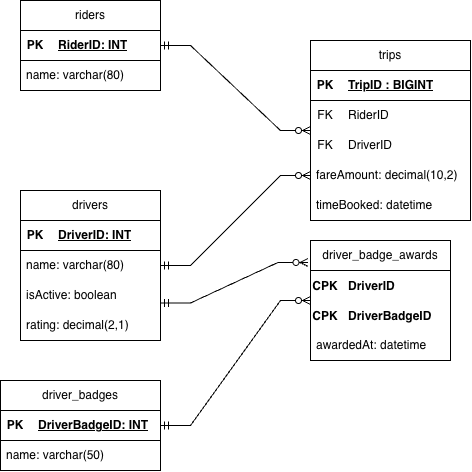

The diagram above was exported from draw.io. Its source (the exported page's mxGraphModel, read from the mxfile embedded in the PNG):
<mxGraphModel dx="1006" dy="581" grid="1" gridSize="10" guides="1" tooltips="1" connect="1" arrows="1" fold="1" page="1" pageScale="1" pageWidth="850" pageHeight="1100" math="0" shadow="0">
  <root>
    <mxCell id="0" />
    <mxCell id="1" parent="0" />
    <mxCell id="foJaHZeMQTwf_d7xRTqO-1" parent="1" style="swimlane;fontStyle=0;childLayout=stackLayout;horizontal=1;startSize=30;horizontalStack=0;resizeParent=1;resizeParentMax=0;resizeLast=0;collapsible=1;marginBottom=0;whiteSpace=wrap;html=1;" value="drivers" vertex="1">
      <mxGeometry height="150" width="140" x="60" y="230" as="geometry" />
    </mxCell>
    <mxCell id="foJaHZeMQTwf_d7xRTqO-36" parent="foJaHZeMQTwf_d7xRTqO-1" style="shape=table;startSize=0;container=1;collapsible=1;childLayout=tableLayout;fixedRows=1;rowLines=0;fontStyle=0;align=center;resizeLast=1;strokeColor=none;fillColor=none;collapsible=0;" value="" vertex="1">
      <mxGeometry height="30" width="140" y="30" as="geometry" />
    </mxCell>
    <mxCell id="foJaHZeMQTwf_d7xRTqO-37" parent="foJaHZeMQTwf_d7xRTqO-36" style="shape=tableRow;horizontal=0;startSize=0;swimlaneHead=0;swimlaneBody=0;fillColor=none;collapsible=0;dropTarget=0;points=[[0,0.5],[1,0.5]];portConstraint=eastwest;top=0;left=0;right=0;bottom=1;" value="" vertex="1">
      <mxGeometry height="30" width="140" as="geometry" />
    </mxCell>
    <mxCell id="foJaHZeMQTwf_d7xRTqO-38" parent="foJaHZeMQTwf_d7xRTqO-37" style="shape=partialRectangle;connectable=0;fillColor=none;top=0;left=0;bottom=0;right=0;fontStyle=1;overflow=hidden;whiteSpace=wrap;html=1;" value="PK" vertex="1">
      <mxGeometry height="30" width="30" as="geometry">
        <mxRectangle height="30" width="30" as="alternateBounds" />
      </mxGeometry>
    </mxCell>
    <mxCell id="foJaHZeMQTwf_d7xRTqO-39" parent="foJaHZeMQTwf_d7xRTqO-37" style="shape=partialRectangle;connectable=0;fillColor=none;top=0;left=0;bottom=0;right=0;align=left;spacingLeft=6;fontStyle=5;overflow=hidden;whiteSpace=wrap;html=1;" value="DriverID: INT" vertex="1">
      <mxGeometry height="30" width="110" x="30" as="geometry">
        <mxRectangle height="30" width="110" as="alternateBounds" />
      </mxGeometry>
    </mxCell>
    <mxCell id="foJaHZeMQTwf_d7xRTqO-2" parent="foJaHZeMQTwf_d7xRTqO-1" style="text;strokeColor=none;fillColor=none;align=left;verticalAlign=middle;spacingLeft=4;spacingRight=4;overflow=hidden;points=[[0,0.5],[1,0.5]];portConstraint=eastwest;rotatable=0;whiteSpace=wrap;html=1;" value="name: varchar(80)" vertex="1">
      <mxGeometry height="30" width="140" y="60" as="geometry" />
    </mxCell>
    <mxCell id="E8jO8mrq8pxkYhZtjOSH-15" parent="foJaHZeMQTwf_d7xRTqO-1" style="text;strokeColor=none;fillColor=none;align=left;verticalAlign=middle;spacingLeft=4;spacingRight=4;overflow=hidden;points=[[0,0.5],[1,0.5]];portConstraint=eastwest;rotatable=0;whiteSpace=wrap;html=1;" value="isActive: boolean" vertex="1">
      <mxGeometry height="30" width="140" y="90" as="geometry" />
    </mxCell>
    <mxCell id="foJaHZeMQTwf_d7xRTqO-3" parent="foJaHZeMQTwf_d7xRTqO-1" style="text;strokeColor=none;fillColor=none;align=left;verticalAlign=middle;spacingLeft=4;spacingRight=4;overflow=hidden;points=[[0,0.5],[1,0.5]];portConstraint=eastwest;rotatable=0;whiteSpace=wrap;html=1;" value="rating: decimal(2,1)" vertex="1">
      <mxGeometry height="30" width="140" y="120" as="geometry" />
    </mxCell>
    <mxCell id="foJaHZeMQTwf_d7xRTqO-5" parent="1" style="swimlane;fontStyle=0;childLayout=stackLayout;horizontal=1;startSize=30;horizontalStack=0;resizeParent=1;resizeParentMax=0;resizeLast=0;collapsible=1;marginBottom=0;whiteSpace=wrap;html=1;" value="riders" vertex="1">
      <mxGeometry height="90" width="140" x="60" y="40" as="geometry" />
    </mxCell>
    <mxCell id="foJaHZeMQTwf_d7xRTqO-32" parent="foJaHZeMQTwf_d7xRTqO-5" style="shape=table;startSize=0;container=1;collapsible=1;childLayout=tableLayout;fixedRows=1;rowLines=0;fontStyle=0;align=center;resizeLast=1;strokeColor=none;fillColor=none;collapsible=0;" value="" vertex="1">
      <mxGeometry height="30" width="140" y="30" as="geometry" />
    </mxCell>
    <mxCell id="foJaHZeMQTwf_d7xRTqO-33" parent="foJaHZeMQTwf_d7xRTqO-32" style="shape=tableRow;horizontal=0;startSize=0;swimlaneHead=0;swimlaneBody=0;fillColor=none;collapsible=0;dropTarget=0;points=[[0,0.5],[1,0.5]];portConstraint=eastwest;top=0;left=0;right=0;bottom=1;" value="" vertex="1">
      <mxGeometry height="30" width="140" as="geometry" />
    </mxCell>
    <mxCell id="foJaHZeMQTwf_d7xRTqO-34" parent="foJaHZeMQTwf_d7xRTqO-33" style="shape=partialRectangle;connectable=0;fillColor=none;top=0;left=0;bottom=0;right=0;fontStyle=1;overflow=hidden;whiteSpace=wrap;html=1;" value="PK" vertex="1">
      <mxGeometry height="30" width="30" as="geometry">
        <mxRectangle height="30" width="30" as="alternateBounds" />
      </mxGeometry>
    </mxCell>
    <mxCell id="foJaHZeMQTwf_d7xRTqO-35" parent="foJaHZeMQTwf_d7xRTqO-33" style="shape=partialRectangle;connectable=0;fillColor=none;top=0;left=0;bottom=0;right=0;align=left;spacingLeft=6;fontStyle=5;overflow=hidden;whiteSpace=wrap;html=1;" value="RiderID: INT" vertex="1">
      <mxGeometry height="30" width="110" x="30" as="geometry">
        <mxRectangle height="30" width="110" as="alternateBounds" />
      </mxGeometry>
    </mxCell>
    <mxCell id="foJaHZeMQTwf_d7xRTqO-6" parent="foJaHZeMQTwf_d7xRTqO-5" style="text;strokeColor=none;fillColor=none;align=left;verticalAlign=middle;spacingLeft=4;spacingRight=4;overflow=hidden;points=[[0,0.5],[1,0.5]];portConstraint=eastwest;rotatable=0;whiteSpace=wrap;html=1;" value="name: varchar(80)" vertex="1">
      <mxGeometry height="30" width="140" y="60" as="geometry" />
    </mxCell>
    <mxCell id="foJaHZeMQTwf_d7xRTqO-9" parent="1" style="swimlane;fontStyle=0;childLayout=stackLayout;horizontal=1;startSize=30;horizontalStack=0;resizeParent=1;resizeParentMax=0;resizeLast=0;collapsible=1;marginBottom=0;whiteSpace=wrap;html=1;" value="trips" vertex="1">
      <mxGeometry height="180" width="160" x="350" y="80" as="geometry" />
    </mxCell>
    <mxCell id="foJaHZeMQTwf_d7xRTqO-21" parent="foJaHZeMQTwf_d7xRTqO-9" style="shape=table;startSize=0;container=1;collapsible=1;childLayout=tableLayout;fixedRows=1;rowLines=0;fontStyle=0;align=center;resizeLast=1;strokeColor=none;fillColor=none;collapsible=0;" value="" vertex="1">
      <mxGeometry height="30" width="160" y="30" as="geometry" />
    </mxCell>
    <mxCell id="foJaHZeMQTwf_d7xRTqO-22" parent="foJaHZeMQTwf_d7xRTqO-21" style="shape=tableRow;horizontal=0;startSize=0;swimlaneHead=0;swimlaneBody=0;fillColor=none;collapsible=0;dropTarget=0;points=[[0,0.5],[1,0.5]];portConstraint=eastwest;top=0;left=0;right=0;bottom=1;" value="" vertex="1">
      <mxGeometry height="30" width="160" as="geometry" />
    </mxCell>
    <mxCell id="foJaHZeMQTwf_d7xRTqO-23" parent="foJaHZeMQTwf_d7xRTqO-22" style="shape=partialRectangle;connectable=0;fillColor=none;top=0;left=0;bottom=0;right=0;fontStyle=1;overflow=hidden;whiteSpace=wrap;html=1;" value="PK" vertex="1">
      <mxGeometry height="30" width="30" as="geometry">
        <mxRectangle height="30" width="30" as="alternateBounds" />
      </mxGeometry>
    </mxCell>
    <mxCell id="foJaHZeMQTwf_d7xRTqO-24" parent="foJaHZeMQTwf_d7xRTqO-22" style="shape=partialRectangle;connectable=0;fillColor=none;top=0;left=0;bottom=0;right=0;align=left;spacingLeft=6;fontStyle=5;overflow=hidden;whiteSpace=wrap;html=1;" value="TripID : BIGINT" vertex="1">
      <mxGeometry height="30" width="130" x="30" as="geometry">
        <mxRectangle height="30" width="130" as="alternateBounds" />
      </mxGeometry>
    </mxCell>
    <mxCell id="E8jO8mrq8pxkYhZtjOSH-16" parent="foJaHZeMQTwf_d7xRTqO-9" style="shape=table;startSize=0;container=1;collapsible=1;childLayout=tableLayout;fixedRows=1;rowLines=0;fontStyle=0;align=center;resizeLast=1;strokeColor=none;fillColor=none;collapsible=0;" value="" vertex="1">
      <mxGeometry height="30" width="160" y="60" as="geometry" />
    </mxCell>
    <mxCell id="E8jO8mrq8pxkYhZtjOSH-17" parent="E8jO8mrq8pxkYhZtjOSH-16" style="shape=tableRow;horizontal=0;startSize=0;swimlaneHead=0;swimlaneBody=0;fillColor=none;collapsible=0;dropTarget=0;points=[[0,0.5],[1,0.5]];portConstraint=eastwest;top=0;left=0;right=0;bottom=0;" value="" vertex="1">
      <mxGeometry height="30" width="160" as="geometry" />
    </mxCell>
    <mxCell id="E8jO8mrq8pxkYhZtjOSH-18" parent="E8jO8mrq8pxkYhZtjOSH-17" style="shape=partialRectangle;connectable=0;fillColor=none;top=0;left=0;bottom=0;right=0;fontStyle=0;overflow=hidden;whiteSpace=wrap;html=1;" value="FK" vertex="1">
      <mxGeometry height="30" width="30" as="geometry">
        <mxRectangle height="30" width="30" as="alternateBounds" />
      </mxGeometry>
    </mxCell>
    <mxCell id="E8jO8mrq8pxkYhZtjOSH-19" parent="E8jO8mrq8pxkYhZtjOSH-17" style="shape=partialRectangle;connectable=0;fillColor=none;top=0;left=0;bottom=0;right=0;align=left;spacingLeft=6;fontStyle=0;overflow=hidden;whiteSpace=wrap;html=1;" value="RiderID" vertex="1">
      <mxGeometry height="30" width="130" x="30" as="geometry">
        <mxRectangle height="30" width="130" as="alternateBounds" />
      </mxGeometry>
    </mxCell>
    <mxCell id="E8jO8mrq8pxkYhZtjOSH-20" parent="foJaHZeMQTwf_d7xRTqO-9" style="shape=table;startSize=0;container=1;collapsible=1;childLayout=tableLayout;fixedRows=1;rowLines=0;fontStyle=0;align=center;resizeLast=1;strokeColor=none;fillColor=none;collapsible=0;" value="" vertex="1">
      <mxGeometry height="30" width="160" y="90" as="geometry" />
    </mxCell>
    <mxCell id="E8jO8mrq8pxkYhZtjOSH-21" parent="E8jO8mrq8pxkYhZtjOSH-20" style="shape=tableRow;horizontal=0;startSize=0;swimlaneHead=0;swimlaneBody=0;fillColor=none;collapsible=0;dropTarget=0;points=[[0,0.5],[1,0.5]];portConstraint=eastwest;top=0;left=0;right=0;bottom=0;" value="" vertex="1">
      <mxGeometry height="30" width="160" as="geometry" />
    </mxCell>
    <mxCell id="E8jO8mrq8pxkYhZtjOSH-22" parent="E8jO8mrq8pxkYhZtjOSH-21" style="shape=partialRectangle;connectable=0;fillColor=none;top=0;left=0;bottom=0;right=0;fontStyle=0;overflow=hidden;whiteSpace=wrap;html=1;" value="FK" vertex="1">
      <mxGeometry height="30" width="30" as="geometry">
        <mxRectangle height="30" width="30" as="alternateBounds" />
      </mxGeometry>
    </mxCell>
    <mxCell id="E8jO8mrq8pxkYhZtjOSH-23" parent="E8jO8mrq8pxkYhZtjOSH-21" style="shape=partialRectangle;connectable=0;fillColor=none;top=0;left=0;bottom=0;right=0;align=left;spacingLeft=6;fontStyle=0;overflow=hidden;whiteSpace=wrap;html=1;" value="DriverID" vertex="1">
      <mxGeometry height="30" width="130" x="30" as="geometry">
        <mxRectangle height="30" width="130" as="alternateBounds" />
      </mxGeometry>
    </mxCell>
    <mxCell id="E8jO8mrq8pxkYhZtjOSH-40" parent="foJaHZeMQTwf_d7xRTqO-9" style="text;strokeColor=none;fillColor=none;align=left;verticalAlign=middle;spacingLeft=4;spacingRight=4;overflow=hidden;points=[[0,0.5],[1,0.5]];portConstraint=eastwest;rotatable=0;whiteSpace=wrap;html=1;" value="fareAmount: decimal(10,2)" vertex="1">
      <mxGeometry height="30" width="160" y="120" as="geometry" />
    </mxCell>
    <mxCell id="E8jO8mrq8pxkYhZtjOSH-41" parent="foJaHZeMQTwf_d7xRTqO-9" style="text;strokeColor=none;fillColor=none;align=left;verticalAlign=middle;spacingLeft=4;spacingRight=4;overflow=hidden;points=[[0,0.5],[1,0.5]];portConstraint=eastwest;rotatable=0;whiteSpace=wrap;html=1;" value="timeBooked: datetime" vertex="1">
      <mxGeometry height="30" width="160" y="150" as="geometry" />
    </mxCell>
    <mxCell id="foJaHZeMQTwf_d7xRTqO-13" parent="1" style="swimlane;fontStyle=0;childLayout=stackLayout;horizontal=1;startSize=30;horizontalStack=0;resizeParent=1;resizeParentMax=0;resizeLast=0;collapsible=1;marginBottom=0;whiteSpace=wrap;html=1;" value="driver_badges" vertex="1">
      <mxGeometry height="90" width="160" x="40" y="420" as="geometry" />
    </mxCell>
    <mxCell id="E8jO8mrq8pxkYhZtjOSH-3" parent="foJaHZeMQTwf_d7xRTqO-13" style="shape=table;startSize=0;container=1;collapsible=1;childLayout=tableLayout;fixedRows=1;rowLines=0;fontStyle=0;align=center;resizeLast=1;strokeColor=none;fillColor=none;collapsible=0;" value="" vertex="1">
      <mxGeometry height="30" width="160" y="30" as="geometry" />
    </mxCell>
    <mxCell id="E8jO8mrq8pxkYhZtjOSH-4" parent="E8jO8mrq8pxkYhZtjOSH-3" style="shape=tableRow;horizontal=0;startSize=0;swimlaneHead=0;swimlaneBody=0;fillColor=none;collapsible=0;dropTarget=0;points=[[0,0.5],[1,0.5]];portConstraint=eastwest;top=0;left=0;right=0;bottom=1;" value="" vertex="1">
      <mxGeometry height="30" width="160" as="geometry" />
    </mxCell>
    <mxCell id="E8jO8mrq8pxkYhZtjOSH-5" parent="E8jO8mrq8pxkYhZtjOSH-4" style="shape=partialRectangle;connectable=0;fillColor=none;top=0;left=0;bottom=0;right=0;fontStyle=1;overflow=hidden;whiteSpace=wrap;html=1;" value="PK" vertex="1">
      <mxGeometry height="30" width="30" as="geometry">
        <mxRectangle height="30" width="30" as="alternateBounds" />
      </mxGeometry>
    </mxCell>
    <mxCell id="E8jO8mrq8pxkYhZtjOSH-6" parent="E8jO8mrq8pxkYhZtjOSH-4" style="shape=partialRectangle;connectable=0;fillColor=none;top=0;left=0;bottom=0;right=0;align=left;spacingLeft=6;fontStyle=5;overflow=hidden;whiteSpace=wrap;html=1;" value="DriverBadgeID: INT" vertex="1">
      <mxGeometry height="30" width="130" x="30" as="geometry">
        <mxRectangle height="30" width="130" as="alternateBounds" />
      </mxGeometry>
    </mxCell>
    <mxCell id="foJaHZeMQTwf_d7xRTqO-15" parent="foJaHZeMQTwf_d7xRTqO-13" style="text;strokeColor=none;fillColor=none;align=left;verticalAlign=middle;spacingLeft=4;spacingRight=4;overflow=hidden;points=[[0,0.5],[1,0.5]];portConstraint=eastwest;rotatable=0;whiteSpace=wrap;html=1;" value="name: varchar(50)" vertex="1">
      <mxGeometry height="30" width="160" y="60" as="geometry" />
    </mxCell>
    <mxCell id="foJaHZeMQTwf_d7xRTqO-17" parent="1" style="swimlane;fontStyle=0;childLayout=stackLayout;horizontal=1;startSize=30;horizontalStack=0;resizeParent=1;resizeParentMax=0;resizeLast=0;collapsible=1;marginBottom=0;whiteSpace=wrap;html=1;" value="driver_badge_awards" vertex="1">
      <mxGeometry height="120" width="140" x="350" y="280" as="geometry" />
    </mxCell>
    <mxCell id="E8jO8mrq8pxkYhZtjOSH-32" parent="foJaHZeMQTwf_d7xRTqO-17" style="shape=table;startSize=0;container=1;collapsible=1;childLayout=tableLayout;fixedRows=1;rowLines=0;fontStyle=0;align=center;resizeLast=1;strokeColor=none;fillColor=none;collapsible=0;whiteSpace=wrap;html=1;" value="" vertex="1">
      <mxGeometry height="30" width="140" y="30" as="geometry" />
    </mxCell>
    <mxCell id="E8jO8mrq8pxkYhZtjOSH-33" parent="E8jO8mrq8pxkYhZtjOSH-32" style="shape=tableRow;horizontal=0;startSize=0;swimlaneHead=0;swimlaneBody=0;fillColor=none;collapsible=0;dropTarget=0;points=[[0,0.5],[1,0.5]];portConstraint=eastwest;top=0;left=0;right=0;bottom=0;" value="" vertex="1">
      <mxGeometry height="30" width="140" as="geometry" />
    </mxCell>
    <mxCell id="E8jO8mrq8pxkYhZtjOSH-34" parent="E8jO8mrq8pxkYhZtjOSH-33" style="shape=partialRectangle;connectable=0;fillColor=none;top=0;left=0;bottom=0;right=0;editable=1;overflow=hidden;fontStyle=1" value="CPK" vertex="1">
      <mxGeometry height="30" width="30" as="geometry">
        <mxRectangle height="30" width="30" as="alternateBounds" />
      </mxGeometry>
    </mxCell>
    <mxCell id="E8jO8mrq8pxkYhZtjOSH-35" parent="E8jO8mrq8pxkYhZtjOSH-33" style="shape=partialRectangle;connectable=0;fillColor=none;top=0;left=0;bottom=0;right=0;align=left;spacingLeft=6;overflow=hidden;fontStyle=1" value="DriverID" vertex="1">
      <mxGeometry height="30" width="110" x="30" as="geometry">
        <mxRectangle height="30" width="110" as="alternateBounds" />
      </mxGeometry>
    </mxCell>
    <mxCell id="E8jO8mrq8pxkYhZtjOSH-36" parent="foJaHZeMQTwf_d7xRTqO-17" style="shape=table;startSize=0;container=1;collapsible=1;childLayout=tableLayout;fixedRows=1;rowLines=0;fontStyle=0;align=center;resizeLast=1;strokeColor=none;fillColor=none;collapsible=0;whiteSpace=wrap;html=1;" value="" vertex="1">
      <mxGeometry height="30" width="140" y="60" as="geometry" />
    </mxCell>
    <mxCell id="E8jO8mrq8pxkYhZtjOSH-37" parent="E8jO8mrq8pxkYhZtjOSH-36" style="shape=tableRow;horizontal=0;startSize=0;swimlaneHead=0;swimlaneBody=0;fillColor=none;collapsible=0;dropTarget=0;points=[[0,0.5],[1,0.5]];portConstraint=eastwest;top=0;left=0;right=0;bottom=0;" value="" vertex="1">
      <mxGeometry height="30" width="140" as="geometry" />
    </mxCell>
    <mxCell id="E8jO8mrq8pxkYhZtjOSH-38" parent="E8jO8mrq8pxkYhZtjOSH-37" style="shape=partialRectangle;connectable=0;fillColor=none;top=0;left=0;bottom=0;right=0;editable=1;overflow=hidden;fontStyle=1" value="CPK" vertex="1">
      <mxGeometry height="30" width="30" as="geometry">
        <mxRectangle height="30" width="30" as="alternateBounds" />
      </mxGeometry>
    </mxCell>
    <mxCell id="E8jO8mrq8pxkYhZtjOSH-39" parent="E8jO8mrq8pxkYhZtjOSH-37" style="shape=partialRectangle;connectable=0;fillColor=none;top=0;left=0;bottom=0;right=0;align=left;spacingLeft=6;overflow=hidden;fontStyle=1" value="DriverBadgeID" vertex="1">
      <mxGeometry height="30" width="110" x="30" as="geometry">
        <mxRectangle height="30" width="110" as="alternateBounds" />
      </mxGeometry>
    </mxCell>
    <mxCell id="foJaHZeMQTwf_d7xRTqO-20" parent="foJaHZeMQTwf_d7xRTqO-17" style="text;strokeColor=none;fillColor=none;align=left;verticalAlign=middle;spacingLeft=4;spacingRight=4;overflow=hidden;points=[[0,0.5],[1,0.5]];portConstraint=eastwest;rotatable=0;whiteSpace=wrap;html=1;" value="awardedAt: datetime" vertex="1">
      <mxGeometry height="30" width="140" y="90" as="geometry" />
    </mxCell>
    <mxCell id="foJaHZeMQTwf_d7xRTqO-30" edge="1" parent="1" source="foJaHZeMQTwf_d7xRTqO-1" style="edgeStyle=entityRelationEdgeStyle;fontSize=12;html=1;endArrow=ERzeroToMany;startArrow=ERmandOne;rounded=0;entryX=0;entryY=0.75;entryDx=0;entryDy=0;" target="foJaHZeMQTwf_d7xRTqO-9" value="">
      <mxGeometry height="100" relative="1" width="100" as="geometry">
        <mxPoint x="420" y="300" as="sourcePoint" />
        <mxPoint x="520" y="200" as="targetPoint" />
      </mxGeometry>
    </mxCell>
    <mxCell id="foJaHZeMQTwf_d7xRTqO-31" edge="1" parent="1" source="foJaHZeMQTwf_d7xRTqO-5" style="edgeStyle=entityRelationEdgeStyle;fontSize=12;html=1;endArrow=ERzeroToMany;startArrow=ERmandOne;rounded=0;" target="foJaHZeMQTwf_d7xRTqO-9" value="">
      <mxGeometry height="100" relative="1" width="100" as="geometry">
        <mxPoint x="278" y="280" as="sourcePoint" />
        <mxPoint x="423" y="120" as="targetPoint" />
      </mxGeometry>
    </mxCell>
    <mxCell id="E8jO8mrq8pxkYhZtjOSH-1" edge="1" parent="1" source="foJaHZeMQTwf_d7xRTqO-13" style="edgeStyle=entityRelationEdgeStyle;fontSize=12;html=1;endArrow=ERzeroToMany;startArrow=ERmandOne;rounded=0;" target="foJaHZeMQTwf_d7xRTqO-17" value="">
      <mxGeometry height="100" relative="1" width="100" as="geometry">
        <mxPoint x="450" y="250" as="sourcePoint" />
        <mxPoint x="550" y="150" as="targetPoint" />
      </mxGeometry>
    </mxCell>
    <mxCell id="E8jO8mrq8pxkYhZtjOSH-2" edge="1" parent="1" source="foJaHZeMQTwf_d7xRTqO-1" style="edgeStyle=entityRelationEdgeStyle;fontSize=12;html=1;endArrow=ERzeroToMany;startArrow=ERmandOne;rounded=0;exitX=1;exitY=0.75;exitDx=0;exitDy=0;entryX=-0.018;entryY=0.183;entryDx=0;entryDy=0;entryPerimeter=0;" target="foJaHZeMQTwf_d7xRTqO-17" value="">
      <mxGeometry height="100" relative="1" width="100" as="geometry">
        <mxPoint x="450" y="250" as="sourcePoint" />
        <mxPoint x="550" y="150" as="targetPoint" />
      </mxGeometry>
    </mxCell>
  </root>
</mxGraphModel>